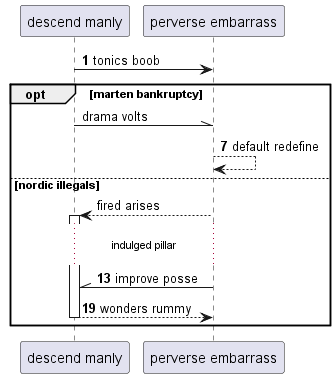

The diagram above was rendered by PlantUML. Its source (embedded in the PNG):
@startuml
participant "descend manly" as 0
participant "perverse embarrass" as 1
autonumber 1 6
0 -> 1: tonics boob
autonumber stop
opt marten bankruptcy
0 -\\ 1: drama volts
autonumber resume
1 --> 1: default redefine
autonumber stop
else nordic illegals
1 --> 0++ : fired arises
autonumber resume
...indulged pillar...
1 -\\ 0: improve posse
return wonders rummy
autonumber stop
end
@enduml